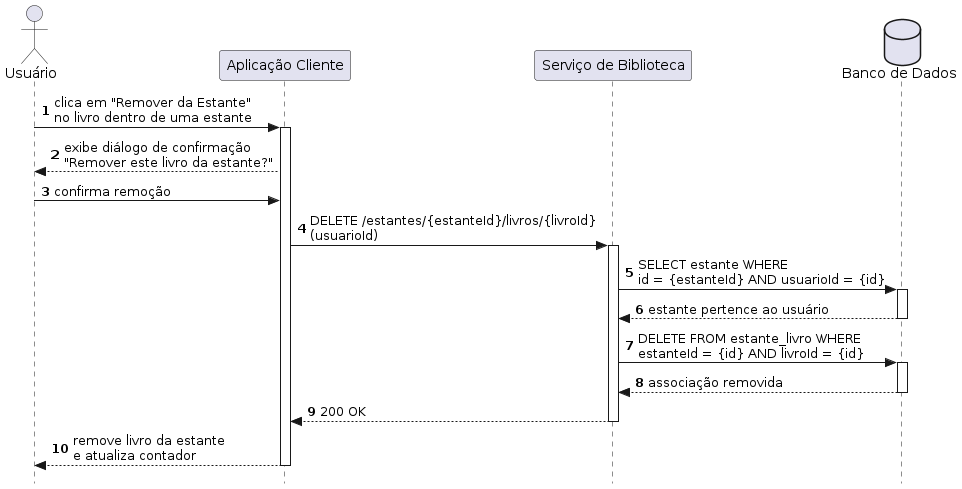

The diagram above was rendered by PlantUML. Its source (embedded in the PNG):
@startuml
autonumber
skinparam style strictuml

actor Usuario as "Usuário"
participant Client            as "Aplicação Cliente"
participant ServiceBiblioteca as "Serviço de Biblioteca"
database    BD                as "Banco de Dados"

Usuario -> Client : clica em "Remover da Estante"\nno livro dentro de uma estante
activate Client

Client --> Usuario : exibe diálogo de confirmação\n"Remover este livro da estante?"

Usuario -> Client : confirma remoção

Client -> ServiceBiblioteca : DELETE /estantes/{estanteId}/livros/{livroId}\n(usuarioId)
activate ServiceBiblioteca

ServiceBiblioteca -> BD : SELECT estante WHERE\nid = {estanteId} AND usuarioId = {id}
activate BD
BD --> ServiceBiblioteca : estante pertence ao usuário
deactivate BD

ServiceBiblioteca -> BD : DELETE FROM estante_livro WHERE\nestanteId = {id} AND livroId = {id}
activate BD
BD --> ServiceBiblioteca : associação removida
deactivate BD

ServiceBiblioteca --> Client : 200 OK
deactivate ServiceBiblioteca

Client --> Usuario : remove livro da estante\ne atualiza contador
deactivate Client
@enduml